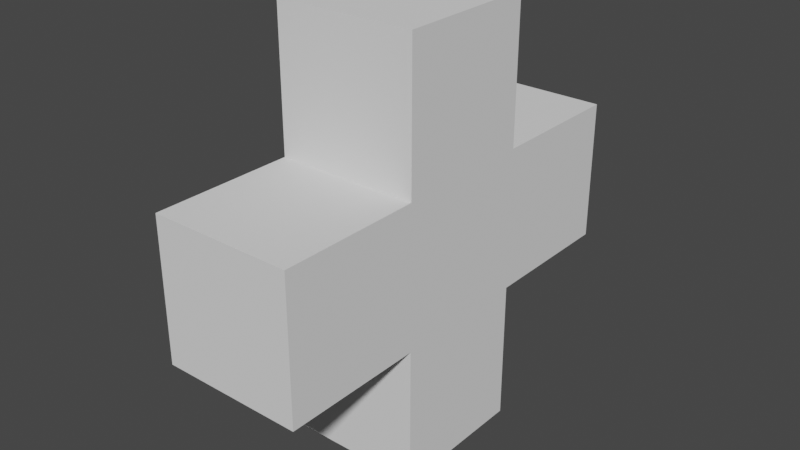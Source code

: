 # Source: cross.blend  (saved by Blender 2.92.15; exported with 4.5.12 LTS)
import bpy
from mathutils import Matrix  # noqa: F401  (used for matrix-valued properties, if any)

bpy.ops.wm.read_factory_settings(use_empty=True)
scene = bpy.context.scene
scene.name = 'Scene'

# ---- collections
col_collection = bpy.data.collections.new('Collection'); scene.collection.children.link(col_collection)

# ---- world
world_world = bpy.data.worlds.new('World'); scene.world = world_world
world_world.use_nodes = True; world_world.node_tree.nodes.clear()
_N = world_world.node_tree.nodes; _L = world_world.node_tree.links
n0 = _N.new('ShaderNodeOutputWorld'); n0.name = 'World Output'; n0.location = (300, 300)
n1 = _N.new('ShaderNodeBackground'); n1.name = 'Background'; n1.location = (10, 300)
n1.inputs[0].default_value = (0.05088, 0.05088, 0.05088, 1.0)
_L.new(n1.outputs[0], n0.inputs[0])
n0.is_active_output = True
world_world.color = (0.05088, 0.05088, 0.05088)
world_world.use_sun_shadow = False
world_world.sun_shadow_jitter_overblur = 0.0

# ---- meshes
me_grid = bpy.data.meshes.new('Grid')
me_grid.from_pydata([(-0.025, -0.075, -0.025), (0.025, -0.075, -0.025), (-0.075, -0.025, -0.025), (-0.025, -0.025, -0.025), (0.025, -0.025, -0.025), (0.075, -0.025, -0.025), (-0.075, 0.025, -0.025), (-0.025, 0.025, -0.025), (0.025, 0.025, -0.025), (0.075, 0.025, -0.025), (-0.025, 0.075, -0.025), (0.025, 0.075, -0.025), (-0.025, -0.075, 0.025), (-0.025, -0.025, 0.025), (-0.075, -0.025, 0.025), (0.025, -0.075, 0.025), (0.025, -0.025, 0.025), (0.075, -0.025, 0.025), (-0.075, 0.025, 0.025), (-0.025, 0.025, 0.025), (0.025, 0.025, 0.025), (0.075, 0.025, 0.025), (-0.025, 0.075, 0.025), (0.025, 0.075, 0.025)], [], [(0, 3, 4, 1), (2, 6, 7, 3), (3, 7, 8, 4), (4, 8, 9, 5), (7, 10, 11, 8), (12, 15, 16, 13), (14, 13, 19, 18), (13, 16, 20, 19), (16, 17, 21, 20), (19, 20, 23, 22), (3, 0, 12, 13), (8, 11, 23, 20), (5, 9, 21, 17), (2, 3, 13, 14), (7, 6, 18, 19), (11, 10, 22, 23), (4, 5, 17, 16), (9, 8, 20, 21), (0, 1, 15, 12), (6, 2, 14, 18), (10, 7, 19, 22), (1, 4, 16, 15)])
_uv = me_grid.uv_layers.new(name='UVMap')
_uv.uv.foreach_set('vector', [0.3333, 0.0, 0.3333, 0.3333, 0.6667, 0.3333, 0.6667, 0.0, 0.0, 0.3333, 0.0, 0.6667, 0.3333, 0.6667, 0.3333, 0.3333, 0.3333, 0.3333, 0.3333, 0.6667, 0.6667, 0.6667, 0.6667, 0.3333, 0.6667, 0.3333, 0.6667, 0.6667, 1.0, 0.6667, 1.0, 0.3333, 0.3333, 0.6667, 0.3333, 1.0, 0.6667, 1.0, 0.6667, 0.6667, 0.3333, 0.0, 0.6667, 0.0, 0.6667, 0.3333, 0.3333, 0.3333, 0.0, 0.3333, 0.3333, 0.3333, 0.3333, 0.6667, 0.0, 0.6667, 0.3333, 0.3333, 0.6667, 0.3333, 0.6667, 0.6667, 0.3333, 0.6667, 0.6667, 0.3333, 1.0, 0.3333, 1.0, 0.6667, 0.6667, 0.6667, 0.3333, 0.6667, 0.6667, 0.6667, 0.6667, 1.0, 0.3333, 1.0, 0.3333, 0.3333, 0.3333, 0.0, 0.3333, 0.0, 0.3333, 0.3333, 0.6667, 0.6667, 0.6667, 1.0, 0.6667, 1.0, 0.6667, 0.6667, 1.0, 0.3333, 1.0, 0.6667, 1.0, 0.6667, 1.0, 0.3333, 0.0, 0.3333, 0.3333, 0.3333, 0.3333, 0.3333, 0.0, 0.3333, 0.3333, 0.6667, 0.0, 0.6667, 0.0, 0.6667, 0.3333, 0.6667, 0.6667, 1.0, 0.3333, 1.0, 0.3333, 1.0, 0.6667, 1.0, 0.6667, 0.3333, 1.0, 0.3333, 1.0, 0.3333, 0.6667, 0.3333, 1.0, 0.6667, 0.6667, 0.6667, 0.6667, 0.6667, 1.0, 0.6667, 0.3333, 0.0, 0.6667, 0.0, 0.6667, 0.0, 0.3333, 0.0, 0.0, 0.6667, 0.0, 0.3333, 0.0, 0.3333, 0.0, 0.6667, 0.3333, 1.0, 0.3333, 0.6667, 0.3333, 0.6667, 0.3333, 1.0, 0.6667, 0.0, 0.6667, 0.3333, 0.6667, 0.3333, 0.6667, 0.0])
me_grid.use_remesh_fix_poles = True
me_grid.use_remesh_preserve_attributes = False
me_grid.use_mirror_vertex_groups = False
me_grid.update()

# ---- objects
ob_grid = bpy.data.objects.new('Grid', me_grid)

# ---- transforms, parenting, visibility, modifiers, constraints
ob_grid.location = (0.0, 0.0, 0.0)
ob_grid.rotation_euler = (0.0, 1.571, 0.0)
ob_grid.lineart.crease_threshold = 0.0

# ---- collection membership
col_collection.objects.link(ob_grid)

# ---- scene / render settings (as saved in the file)
scene.frame_start = 1; scene.frame_end = 250; scene.frame_set(1)
scene.render.engine = 'BLENDER_EEVEE_NEXT'
scene.cycles.use_denoising = False
scene.cycles.samples = 128
scene.cycles.sampling_pattern = 'TABULATED_SOBOL'
scene.cycles.use_adaptive_sampling = False
scene.cycles.use_light_tree = False
scene.view_settings.view_transform = 'Filmic'
bpy.context.view_layer.update()

# ---- added for rendering (the .blend has no active camera and no usable light): camera, sun
cam_auto = bpy.data.cameras.new('AutoCamera')
cam_auto.lens = 50.0
cam_auto.sensor_width = 36.0
cam_auto.clip_end = 1000.0
ob_auto_camera = bpy.data.objects.new('AutoCamera', cam_auto)
scene.collection.objects.link(ob_auto_camera)
ob_auto_camera.location = (0.201648, -0.241978, 0.161318)
ob_auto_camera.rotation_euler = (1.09748, -7.21219e-08, 0.694738)
scene.camera = ob_auto_camera
light_auto_sun = bpy.data.lights.new('AutoSun', 'SUN')
light_auto_sun.energy = 3.0
light_auto_sun.angle = 0.0523599
ob_auto_sun = bpy.data.objects.new('AutoSun', light_auto_sun)
scene.collection.objects.link(ob_auto_sun)
ob_auto_sun.rotation_euler = (0.872665, 0.174533, 0.523599)
bpy.context.view_layer.update()
